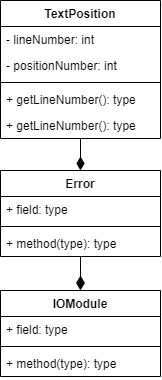

The diagram above was exported from draw.io. Its source (the exported page's mxGraphModel, read from the mxfile embedded in the PNG):
<mxGraphModel dx="718" dy="762" grid="1" gridSize="10" guides="1" tooltips="1" connect="1" arrows="1" fold="1" page="1" pageScale="1" pageWidth="827" pageHeight="1169" math="0" shadow="0">
  <root>
    <mxCell id="0" />
    <mxCell id="1" parent="0" />
    <mxCell id="NPmqG07CGJbQ9RLEfL0P-14" style="edgeStyle=orthogonalEdgeStyle;rounded=0;orthogonalLoop=1;jettySize=auto;html=1;startArrow=diamondThin;startFill=1;endArrow=none;endFill=0;startSize=12;endSize=17;" edge="1" parent="1" source="NPmqG07CGJbQ9RLEfL0P-1" target="NPmqG07CGJbQ9RLEfL0P-5">
      <mxGeometry relative="1" as="geometry" />
    </mxCell>
    <mxCell id="NPmqG07CGJbQ9RLEfL0P-1" value="IOModule" style="swimlane;fontStyle=1;align=center;verticalAlign=top;childLayout=stackLayout;horizontal=1;startSize=26;horizontalStack=0;resizeParent=1;resizeParentMax=0;resizeLast=0;collapsible=1;marginBottom=0;" vertex="1" parent="1">
      <mxGeometry x="300" y="440" width="160" height="86" as="geometry" />
    </mxCell>
    <mxCell id="NPmqG07CGJbQ9RLEfL0P-2" value="+ field: type" style="text;strokeColor=none;fillColor=none;align=left;verticalAlign=top;spacingLeft=4;spacingRight=4;overflow=hidden;rotatable=0;points=[[0,0.5],[1,0.5]];portConstraint=eastwest;" vertex="1" parent="NPmqG07CGJbQ9RLEfL0P-1">
      <mxGeometry y="26" width="160" height="26" as="geometry" />
    </mxCell>
    <mxCell id="NPmqG07CGJbQ9RLEfL0P-3" value="" style="line;strokeWidth=1;fillColor=none;align=left;verticalAlign=middle;spacingTop=-1;spacingLeft=3;spacingRight=3;rotatable=0;labelPosition=right;points=[];portConstraint=eastwest;" vertex="1" parent="NPmqG07CGJbQ9RLEfL0P-1">
      <mxGeometry y="52" width="160" height="8" as="geometry" />
    </mxCell>
    <mxCell id="NPmqG07CGJbQ9RLEfL0P-4" value="+ method(type): type" style="text;strokeColor=none;fillColor=none;align=left;verticalAlign=top;spacingLeft=4;spacingRight=4;overflow=hidden;rotatable=0;points=[[0,0.5],[1,0.5]];portConstraint=eastwest;" vertex="1" parent="NPmqG07CGJbQ9RLEfL0P-1">
      <mxGeometry y="60" width="160" height="26" as="geometry" />
    </mxCell>
    <mxCell id="NPmqG07CGJbQ9RLEfL0P-13" style="edgeStyle=orthogonalEdgeStyle;rounded=0;orthogonalLoop=1;jettySize=auto;html=1;exitX=0.5;exitY=0;exitDx=0;exitDy=0;endArrow=none;endFill=0;startArrow=diamondThin;startFill=1;endSize=17;startSize=11;" edge="1" parent="1" source="NPmqG07CGJbQ9RLEfL0P-5" target="NPmqG07CGJbQ9RLEfL0P-9">
      <mxGeometry relative="1" as="geometry" />
    </mxCell>
    <mxCell id="NPmqG07CGJbQ9RLEfL0P-5" value="Error" style="swimlane;fontStyle=1;align=center;verticalAlign=top;childLayout=stackLayout;horizontal=1;startSize=26;horizontalStack=0;resizeParent=1;resizeParentMax=0;resizeLast=0;collapsible=1;marginBottom=0;" vertex="1" parent="1">
      <mxGeometry x="300" y="320" width="160" height="86" as="geometry" />
    </mxCell>
    <mxCell id="NPmqG07CGJbQ9RLEfL0P-6" value="+ field: type" style="text;strokeColor=none;fillColor=none;align=left;verticalAlign=top;spacingLeft=4;spacingRight=4;overflow=hidden;rotatable=0;points=[[0,0.5],[1,0.5]];portConstraint=eastwest;" vertex="1" parent="NPmqG07CGJbQ9RLEfL0P-5">
      <mxGeometry y="26" width="160" height="26" as="geometry" />
    </mxCell>
    <mxCell id="NPmqG07CGJbQ9RLEfL0P-7" value="" style="line;strokeWidth=1;fillColor=none;align=left;verticalAlign=middle;spacingTop=-1;spacingLeft=3;spacingRight=3;rotatable=0;labelPosition=right;points=[];portConstraint=eastwest;" vertex="1" parent="NPmqG07CGJbQ9RLEfL0P-5">
      <mxGeometry y="52" width="160" height="8" as="geometry" />
    </mxCell>
    <mxCell id="NPmqG07CGJbQ9RLEfL0P-8" value="+ method(type): type" style="text;strokeColor=none;fillColor=none;align=left;verticalAlign=top;spacingLeft=4;spacingRight=4;overflow=hidden;rotatable=0;points=[[0,0.5],[1,0.5]];portConstraint=eastwest;" vertex="1" parent="NPmqG07CGJbQ9RLEfL0P-5">
      <mxGeometry y="60" width="160" height="26" as="geometry" />
    </mxCell>
    <mxCell id="NPmqG07CGJbQ9RLEfL0P-9" value="TextPosition" style="swimlane;fontStyle=1;align=center;verticalAlign=top;childLayout=stackLayout;horizontal=1;startSize=26;horizontalStack=0;resizeParent=1;resizeParentMax=0;resizeLast=0;collapsible=1;marginBottom=0;" vertex="1" parent="1">
      <mxGeometry x="300" y="150" width="160" height="138" as="geometry" />
    </mxCell>
    <mxCell id="NPmqG07CGJbQ9RLEfL0P-10" value="- lineNumber: int" style="text;strokeColor=none;fillColor=none;align=left;verticalAlign=top;spacingLeft=4;spacingRight=4;overflow=hidden;rotatable=0;points=[[0,0.5],[1,0.5]];portConstraint=eastwest;" vertex="1" parent="NPmqG07CGJbQ9RLEfL0P-9">
      <mxGeometry y="26" width="160" height="26" as="geometry" />
    </mxCell>
    <mxCell id="NPmqG07CGJbQ9RLEfL0P-15" value="- positionNumber: int" style="text;strokeColor=none;fillColor=none;align=left;verticalAlign=top;spacingLeft=4;spacingRight=4;overflow=hidden;rotatable=0;points=[[0,0.5],[1,0.5]];portConstraint=eastwest;" vertex="1" parent="NPmqG07CGJbQ9RLEfL0P-9">
      <mxGeometry y="52" width="160" height="26" as="geometry" />
    </mxCell>
    <mxCell id="NPmqG07CGJbQ9RLEfL0P-11" value="" style="line;strokeWidth=1;fillColor=none;align=left;verticalAlign=middle;spacingTop=-1;spacingLeft=3;spacingRight=3;rotatable=0;labelPosition=right;points=[];portConstraint=eastwest;" vertex="1" parent="NPmqG07CGJbQ9RLEfL0P-9">
      <mxGeometry y="78" width="160" height="8" as="geometry" />
    </mxCell>
    <mxCell id="NPmqG07CGJbQ9RLEfL0P-16" value="+ getLineNumber(): type" style="text;strokeColor=none;fillColor=none;align=left;verticalAlign=top;spacingLeft=4;spacingRight=4;overflow=hidden;rotatable=0;points=[[0,0.5],[1,0.5]];portConstraint=eastwest;" vertex="1" parent="NPmqG07CGJbQ9RLEfL0P-9">
      <mxGeometry y="86" width="160" height="26" as="geometry" />
    </mxCell>
    <mxCell id="NPmqG07CGJbQ9RLEfL0P-12" value="+ getLineNumber(): type" style="text;strokeColor=none;fillColor=none;align=left;verticalAlign=top;spacingLeft=4;spacingRight=4;overflow=hidden;rotatable=0;points=[[0,0.5],[1,0.5]];portConstraint=eastwest;" vertex="1" parent="NPmqG07CGJbQ9RLEfL0P-9">
      <mxGeometry y="112" width="160" height="26" as="geometry" />
    </mxCell>
  </root>
</mxGraphModel>